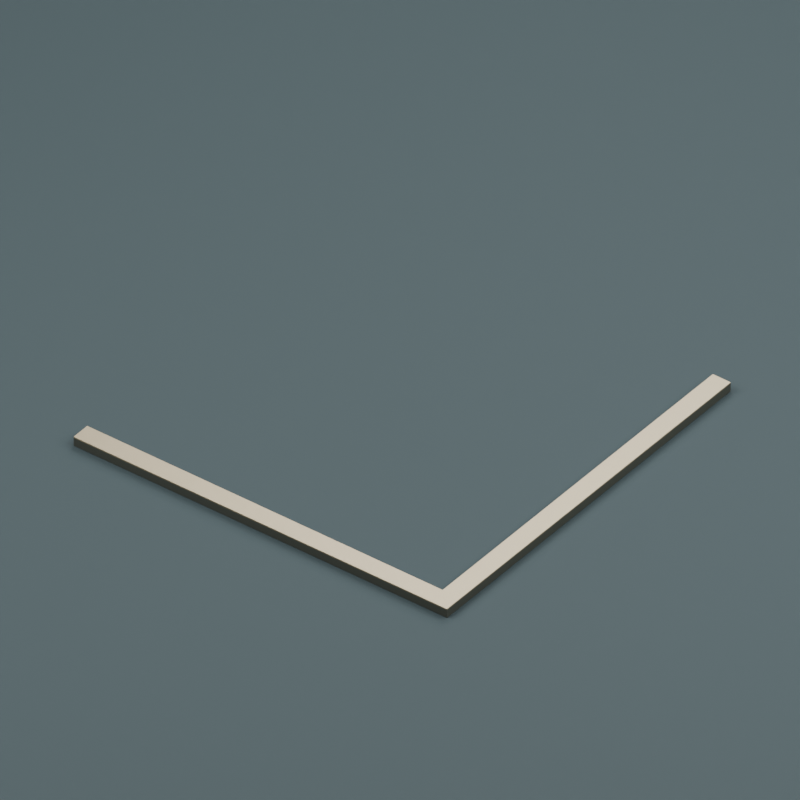 # Source: mall-floor-mitred-trim.blend  (saved by Blender 5.1.30; exported with 4.5.12 LTS)
import bpy
from mathutils import Matrix  # noqa: F401  (used for matrix-valued properties, if any)

bpy.ops.wm.read_factory_settings(use_empty=True)
scene = bpy.context.scene
scene.name = 'Scene'

# ---- materials (node trees are filled in below, after node groups)
mat_dark_trim_support = bpy.data.materials.new('Dark trim support')
mat_dark_trim_support.diffuse_color = (0.07036, 0.07619, 0.06125, 1.0)
mat_brushed_champagne_trim = bpy.data.materials.new('Brushed champagne trim')
mat_brushed_champagne_trim.diffuse_color = (0.3712, 0.314, 0.2086, 1.0)
mat_studio_background = bpy.data.materials.new('Studio background')
mat_studio_background.diffuse_color = (0.02624, 0.04231, 0.04667, 1.0)

# ---- material node trees
mat_dark_trim_support.use_nodes = True; mat_dark_trim_support.node_tree.nodes.clear()
_N = mat_dark_trim_support.node_tree.nodes; _L = mat_dark_trim_support.node_tree.links
n0 = _N.new('ShaderNodeBsdfPrincipled'); n0.name = 'Principled BSDF'; n0.location = (-200, 100)
n0.inputs[0].default_value = (0.07036, 0.07619, 0.06125, 1.0)
n0.inputs[1].default_value = 0.25
n0.inputs[2].default_value = 0.55
n1 = _N.new('ShaderNodeOutputMaterial'); n1.name = 'Material Output'; n1.location = (200, 100)
_L.new(n0.outputs[0], n1.inputs[0])
n1.is_active_output = True
mat_brushed_champagne_trim.use_nodes = True; mat_brushed_champagne_trim.node_tree.nodes.clear()
_N = mat_brushed_champagne_trim.node_tree.nodes; _L = mat_brushed_champagne_trim.node_tree.links
n0 = _N.new('ShaderNodeBsdfPrincipled'); n0.name = 'Principled BSDF'; n0.location = (-200, 100)
n0.inputs[0].default_value = (0.3712, 0.314, 0.2086, 1.0)
n0.inputs[1].default_value = 0.6
n0.inputs[2].default_value = 0.38
n1 = _N.new('ShaderNodeOutputMaterial'); n1.name = 'Material Output'; n1.location = (200, 100)
_L.new(n0.outputs[0], n1.inputs[0])
n1.is_active_output = True
mat_studio_background.use_nodes = True; mat_studio_background.node_tree.nodes.clear()
_N = mat_studio_background.node_tree.nodes; _L = mat_studio_background.node_tree.links
n0 = _N.new('ShaderNodeBsdfPrincipled'); n0.name = 'Principled BSDF'; n0.location = (-200, 100)
n0.inputs[0].default_value = (0.02624, 0.04231, 0.04667, 1.0)
n0.inputs[2].default_value = 0.9
n1 = _N.new('ShaderNodeOutputMaterial'); n1.name = 'Material Output'; n1.location = (200, 100)
_L.new(n0.outputs[0], n1.inputs[0])
n1.is_active_output = True

# ---- world
world_studio = bpy.data.worlds.new('Studio'); scene.world = world_studio
world_studio.use_nodes = True; world_studio.node_tree.nodes.clear()
_N = world_studio.node_tree.nodes; _L = world_studio.node_tree.links
n0 = _N.new('ShaderNodeBackground'); n0.name = 'Background'; n0.location = (-200, 100)
n0.inputs[0].default_value = (0.05, 0.05, 0.05, 1.0)
n0.inputs[1].default_value = 0.4
n1 = _N.new('ShaderNodeOutputWorld'); n1.name = 'World Output'; n1.location = (200, 100)
_L.new(n0.outputs[0], n1.inputs[0])
n1.is_active_output = True

# ---- cameras
cam_camera = bpy.data.cameras.new('Camera')
cam_camera.type = 'ORTHO'
cam_camera.ortho_scale = 2.15

# ---- lights
light_area = bpy.data.lights.new('Area', 'AREA')
light_area.energy = 500.0
light_area.size = 4.0
light_area.size_y = 1.0
light_area_001 = bpy.data.lights.new('Area.001', 'AREA')
light_area_001.energy = 350.0
light_area_001.size = 4.0
light_area_001.size_y = 1.0
light_area_002 = bpy.data.lights.new('Area.002', 'AREA')
light_area_002.energy = 250.0
light_area_002.size = 4.0
light_area_002.size_y = 1.0

# ---- meshes
me_front_support = bpy.data.meshes.new('Front support')
me_front_support.from_pydata([(-0.6, -0.6, -0.03), (-0.6, -0.66, -0.03), (0.66, -0.66, -0.03), (0.6, -0.6, -0.03), (-0.6, -0.6, -0.004), (-0.6, -0.66, -0.004), (0.66, -0.66, -0.004), (0.6, -0.6, -0.004)], [], [(3, 2, 1, 0), (4, 5, 6, 7), (0, 1, 5, 4), (1, 2, 6, 5), (2, 3, 7, 6), (3, 0, 4, 7)])
me_front_support.materials.append(mat_dark_trim_support)
me_front_support.update()
me_front_cap = bpy.data.meshes.new('Front cap')
me_front_cap.from_pydata([(-0.6, -0.6, -0.004), (-0.6, -0.66, -0.004), (0.66, -0.66, -0.004), (0.6, -0.6, -0.004), (-0.6, -0.6, 0.0), (-0.6, -0.66, 0.0), (0.66, -0.66, 0.0), (0.6, -0.6, 0.0)], [], [(3, 2, 1, 0), (4, 5, 6, 7), (0, 1, 5, 4), (1, 2, 6, 5), (2, 3, 7, 6), (3, 0, 4, 7)])
me_front_cap.materials.append(mat_brushed_champagne_trim)
me_front_cap.update()
me_right_support = bpy.data.meshes.new('Right support')
me_right_support.from_pydata([(0.6, 0.6, -0.03), (0.6, -0.6, -0.03), (0.66, -0.66, -0.03), (0.66, 0.6, -0.03), (0.6, 0.6, -0.004), (0.6, -0.6, -0.004), (0.66, -0.66, -0.004), (0.66, 0.6, -0.004)], [], [(3, 2, 1, 0), (4, 5, 6, 7), (0, 1, 5, 4), (1, 2, 6, 5), (2, 3, 7, 6), (3, 0, 4, 7)])
me_right_support.materials.append(mat_dark_trim_support)
me_right_support.update()
me_right_cap = bpy.data.meshes.new('Right cap')
me_right_cap.from_pydata([(0.6, 0.6, -0.004), (0.6, -0.6, -0.004), (0.66, -0.66, -0.004), (0.66, 0.6, -0.004), (0.6, 0.6, 0.0), (0.6, -0.6, 0.0), (0.66, -0.66, 0.0), (0.66, 0.6, 0.0)], [], [(3, 2, 1, 0), (4, 5, 6, 7), (0, 1, 5, 4), (1, 2, 6, 5), (2, 3, 7, 6), (3, 0, 4, 7)])
me_right_cap.materials.append(mat_brushed_champagne_trim)
me_right_cap.update()
me_cube = bpy.data.meshes.new('Cube')
me_cube.from_pydata([(-100.0, -100.0, -0.01), (-100.0, -100.0, 0.01), (-100.0, 100.0, -0.01), (-100.0, 100.0, 0.01), (100.0, -100.0, -0.01), (100.0, -100.0, 0.01), (100.0, 100.0, -0.01), (100.0, 100.0, 0.01)], [], [(0, 1, 3, 2), (2, 3, 7, 6), (6, 7, 5, 4), (4, 5, 1, 0), (2, 6, 4, 0), (7, 3, 1, 5)])
_uv = me_cube.uv_layers.new(name='UVMap')
_uv.uv.foreach_set('vector', [0.375, 0.0, 0.625, 0.0, 0.625, 0.25, 0.375, 0.25, 0.375, 0.25, 0.625, 0.25, 0.625, 0.5, 0.375, 0.5, 0.375, 0.5, 0.625, 0.5, 0.625, 0.75, 0.375, 0.75, 0.375, 0.75, 0.625, 0.75, 0.625, 1.0, 0.375, 1.0, 0.125, 0.5, 0.375, 0.5, 0.375, 0.75, 0.125, 0.75, 0.625, 0.5, 0.875, 0.5, 0.875, 0.75, 0.625, 0.75])
me_cube.materials.append(mat_studio_background)
me_cube.update()

# ---- objects
ob_asset_mallmitredfloortrim = bpy.data.objects.new('ASSET_MallMitredFloorTrim', None)
ob_front_support = bpy.data.objects.new('Front support', me_front_support)
ob_front_cap = bpy.data.objects.new('Front cap', me_front_cap)
ob_right_support = bpy.data.objects.new('Right support', me_right_support)
ob_right_cap = bpy.data.objects.new('Right cap', me_right_cap)
ob_studio_floor = bpy.data.objects.new('STUDIO floor', me_cube)
ob_studio_key = bpy.data.objects.new('STUDIO Key', light_area)
ob_studio_fill = bpy.data.objects.new('STUDIO Fill', light_area_001)
ob_studio_rim = bpy.data.objects.new('STUDIO Rim', light_area_002)
ob_camera = bpy.data.objects.new('Camera', cam_camera)

# ---- transforms, parenting, visibility, modifiers, constraints
ob_asset_mallmitredfloortrim.location = (0.0, 0.0, 0.0)
ob_front_support.parent = ob_asset_mallmitredfloortrim
ob_front_support.location = (0.0, 0.0, 0.0)
ob_front_cap.parent = ob_asset_mallmitredfloortrim
ob_front_cap.location = (0.0, 0.0, 0.0)
ob_right_support.parent = ob_asset_mallmitredfloortrim
ob_right_support.location = (0.0, 0.0, 0.0)
ob_right_cap.parent = ob_asset_mallmitredfloortrim
ob_right_cap.location = (0.0, 0.0, 0.0)
ob_studio_floor.location = (0.0, 0.0, -0.041)
ob_studio_key.location = (-2.0, -3.0, 5.0)
ob_studio_key.rotation_euler = (0.6248, 1.791e-08, -0.588)
ob_studio_fill.location = (3.0, 1.0, 4.0)
ob_studio_fill.rotation_euler = (0.669, -2.584e-09, 1.893)
ob_studio_rim.location = (-1.0, 3.0, 4.0)
ob_studio_rim.rotation_euler = (0.669, -6.713e-09, -2.82)
ob_camera.location = (1.9, -2.5, 2.4)
ob_camera.rotation_euler = (0.9182, -1.923e-08, 0.6499)

# ---- collection membership
scene.collection.objects.link(ob_asset_mallmitredfloortrim)
scene.collection.objects.link(ob_front_support)
scene.collection.objects.link(ob_front_cap)
scene.collection.objects.link(ob_right_support)
scene.collection.objects.link(ob_right_cap)
scene.collection.objects.link(ob_studio_floor)
scene.collection.objects.link(ob_studio_key)
scene.collection.objects.link(ob_studio_fill)
scene.collection.objects.link(ob_studio_rim)
scene.collection.objects.link(ob_camera)

# ---- scene / render settings (as saved in the file)
scene.camera = ob_camera
scene.frame_start = 1; scene.frame_end = 250; scene.frame_set(1)
scene.render.engine = 'CYCLES'
scene.render.resolution_x = 720
scene.render.resolution_y = 720
scene.render.bake_bias = 0.0
scene.render.bake_samples = 0
scene.cycles.samples = 24
scene.cycles.sampling_pattern = 'TABULATED_SOBOL'
scene.eevee.use_volume_custom_range = False
bpy.context.view_layer.update()
